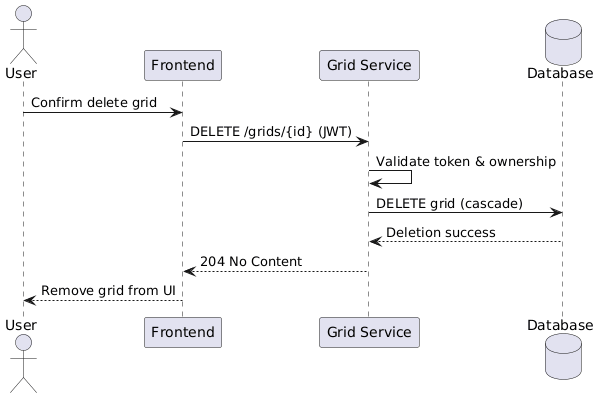

The diagram above was rendered by PlantUML. Its source (embedded in the PNG):
@startuml
actor User
participant "Frontend" as FE
participant "Grid Service" as GS
database "Database" as DB

User -> FE : Confirm delete grid
FE -> GS : DELETE /grids/{id} (JWT)
GS -> GS : Validate token & ownership
GS -> DB : DELETE grid (cascade)
DB --> GS : Deletion success
GS --> FE : 204 No Content
FE --> User : Remove grid from UI
@enduml